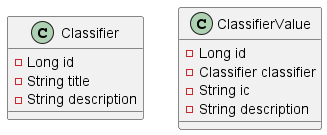

The diagram above was rendered by PlantUML. Its source (embedded in the PNG):
@startuml
class Classifier {
- Long id
- String title
- String description
}

class ClassifierValue {
- Long id
- Classifier classifier
- String ic
- String description
}

@enduml